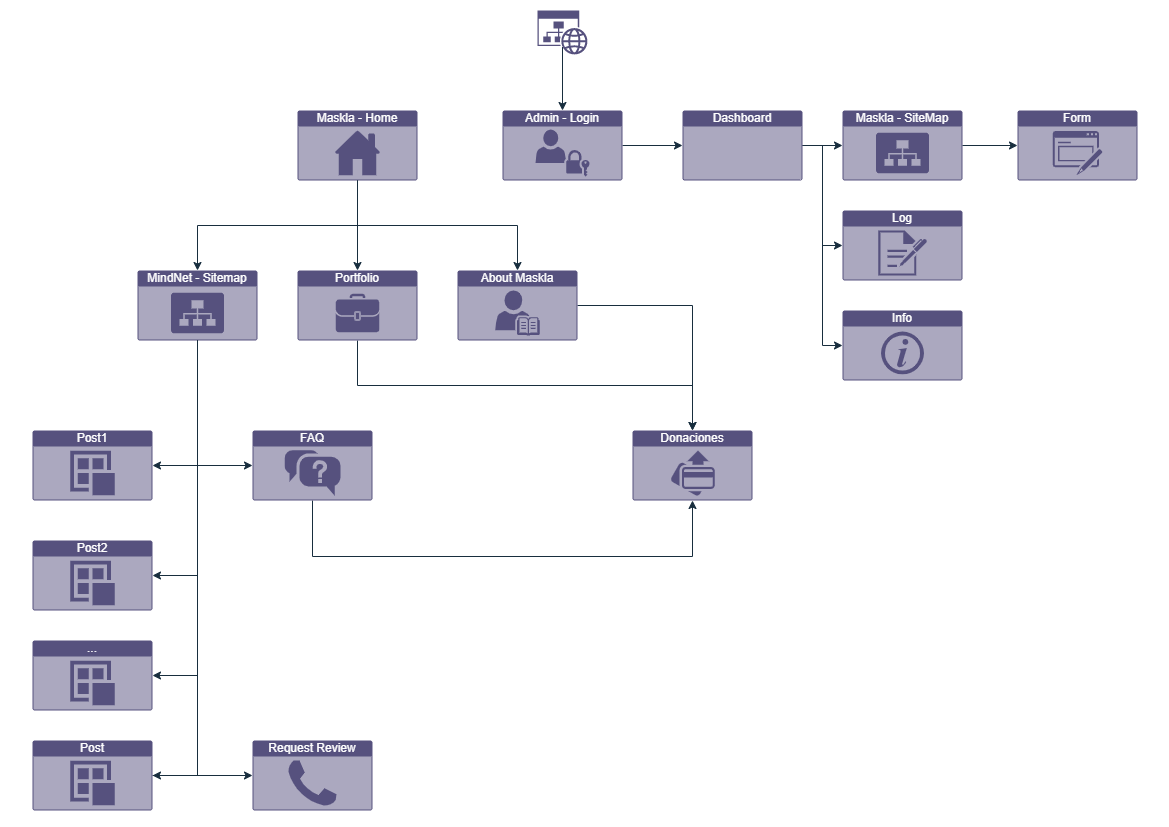

The diagram above was exported from draw.io. Its source (the exported page's mxGraphModel, read from the mxfile embedded in the PNG):
<mxGraphModel dx="2049" dy="1253" grid="1" gridSize="10" guides="1" tooltips="1" connect="1" arrows="1" fold="1" page="1" pageScale="1" pageWidth="1169" pageHeight="827" math="0" shadow="0">
  <root>
    <mxCell id="0" />
    <mxCell id="1" parent="0" />
    <mxCell id="RhKfPlc_SeWkt41p2eEt-2" value="Maskla - Home" style="html=1;whiteSpace=wrap;strokeColor=none;fillColor=#56517E;labelPosition=center;verticalLabelPosition=middle;verticalAlign=top;align=center;fontSize=12;outlineConnect=0;spacingTop=-6;fontColor=#FFFFFF;shape=mxgraph.sitemap.home;rounded=0;labelBackgroundColor=none;" vertex="1" parent="1">
      <mxGeometry x="297" y="110" width="120" height="70" as="geometry" />
    </mxCell>
    <mxCell id="RhKfPlc_SeWkt41p2eEt-7" value="MindNet - Sitemap" style="html=1;whiteSpace=wrap;strokeColor=none;fillColor=#56517E;labelPosition=center;verticalLabelPosition=middle;verticalAlign=top;align=center;fontSize=12;outlineConnect=0;spacingTop=-6;fontColor=#FFFFFF;sketch=0;shape=mxgraph.sitemap.sitemap;labelBackgroundColor=none;" vertex="1" parent="1">
      <mxGeometry x="137" y="270" width="120" height="70" as="geometry" />
    </mxCell>
    <mxCell id="RhKfPlc_SeWkt41p2eEt-22" style="edgeStyle=orthogonalEdgeStyle;rounded=0;orthogonalLoop=1;jettySize=auto;html=1;exitX=0.5;exitY=1;exitDx=0;exitDy=0;exitPerimeter=0;entryX=0.5;entryY=0;entryDx=0;entryDy=0;entryPerimeter=0;strokeColor=#182E3E;labelBackgroundColor=none;fontColor=default;" edge="1" parent="1" source="RhKfPlc_SeWkt41p2eEt-2" target="RhKfPlc_SeWkt41p2eEt-7">
      <mxGeometry relative="1" as="geometry" />
    </mxCell>
    <mxCell id="RhKfPlc_SeWkt41p2eEt-51" style="edgeStyle=orthogonalEdgeStyle;rounded=0;orthogonalLoop=1;jettySize=auto;html=1;exitX=0.5;exitY=1;exitDx=0;exitDy=0;exitPerimeter=0;entryX=0.5;entryY=1;entryDx=0;entryDy=0;entryPerimeter=0;strokeColor=#182E3E;labelBackgroundColor=none;fontColor=default;" edge="1" parent="1" source="RhKfPlc_SeWkt41p2eEt-9" target="RhKfPlc_SeWkt41p2eEt-48">
      <mxGeometry relative="1" as="geometry">
        <Array as="points">
          <mxPoint x="312" y="556" />
          <mxPoint x="692" y="556" />
        </Array>
      </mxGeometry>
    </mxCell>
    <mxCell id="RhKfPlc_SeWkt41p2eEt-9" value="FAQ" style="html=1;whiteSpace=wrap;strokeColor=none;fillColor=#56517E;labelPosition=center;verticalLabelPosition=middle;verticalAlign=top;align=center;fontSize=12;outlineConnect=0;spacingTop=-6;fontColor=#FFFFFF;sketch=0;shape=mxgraph.sitemap.faq;labelBackgroundColor=none;" vertex="1" parent="1">
      <mxGeometry x="252" y="430" width="120" height="70" as="geometry" />
    </mxCell>
    <mxCell id="RhKfPlc_SeWkt41p2eEt-34" style="edgeStyle=orthogonalEdgeStyle;rounded=0;orthogonalLoop=1;jettySize=auto;html=1;exitX=0.5;exitY=1;exitDx=0;exitDy=0;exitPerimeter=0;entryX=0;entryY=0.5;entryDx=0;entryDy=0;entryPerimeter=0;strokeColor=#182E3E;labelBackgroundColor=none;fontColor=default;" edge="1" parent="1" source="RhKfPlc_SeWkt41p2eEt-7" target="RhKfPlc_SeWkt41p2eEt-9">
      <mxGeometry relative="1" as="geometry" />
    </mxCell>
    <mxCell id="RhKfPlc_SeWkt41p2eEt-10" value="Post1" style="html=1;whiteSpace=wrap;strokeColor=none;fillColor=#56517E;labelPosition=center;verticalLabelPosition=middle;verticalAlign=top;align=center;fontSize=12;outlineConnect=0;spacingTop=-6;fontColor=#FFFFFF;sketch=0;shape=mxgraph.sitemap.post;labelBackgroundColor=none;" vertex="1" parent="1">
      <mxGeometry x="32" y="430" width="120" height="70" as="geometry" />
    </mxCell>
    <mxCell id="RhKfPlc_SeWkt41p2eEt-30" style="edgeStyle=orthogonalEdgeStyle;rounded=0;orthogonalLoop=1;jettySize=auto;html=1;exitX=0.5;exitY=1;exitDx=0;exitDy=0;exitPerimeter=0;entryX=1;entryY=0.5;entryDx=0;entryDy=0;entryPerimeter=0;strokeColor=#182E3E;labelBackgroundColor=none;fontColor=default;" edge="1" parent="1" source="RhKfPlc_SeWkt41p2eEt-7" target="RhKfPlc_SeWkt41p2eEt-10">
      <mxGeometry relative="1" as="geometry" />
    </mxCell>
    <mxCell id="RhKfPlc_SeWkt41p2eEt-50" style="edgeStyle=orthogonalEdgeStyle;rounded=0;orthogonalLoop=1;jettySize=auto;html=1;exitX=0.5;exitY=1;exitDx=0;exitDy=0;exitPerimeter=0;entryX=0.5;entryY=0;entryDx=0;entryDy=0;entryPerimeter=0;strokeColor=#182E3E;labelBackgroundColor=none;fontColor=default;" edge="1" parent="1" source="RhKfPlc_SeWkt41p2eEt-11" target="RhKfPlc_SeWkt41p2eEt-48">
      <mxGeometry relative="1" as="geometry" />
    </mxCell>
    <mxCell id="RhKfPlc_SeWkt41p2eEt-11" value="Portfolio" style="html=1;whiteSpace=wrap;strokeColor=none;fillColor=#56517E;labelPosition=center;verticalLabelPosition=middle;verticalAlign=top;align=center;fontSize=12;outlineConnect=0;spacingTop=-6;fontColor=#FFFFFF;sketch=0;shape=mxgraph.sitemap.portfolio;labelBackgroundColor=none;" vertex="1" parent="1">
      <mxGeometry x="297" y="270" width="120" height="70" as="geometry" />
    </mxCell>
    <mxCell id="RhKfPlc_SeWkt41p2eEt-20" style="edgeStyle=orthogonalEdgeStyle;rounded=0;orthogonalLoop=1;jettySize=auto;html=1;exitX=0.5;exitY=1;exitDx=0;exitDy=0;exitPerimeter=0;entryX=0.5;entryY=0;entryDx=0;entryDy=0;entryPerimeter=0;strokeColor=#182E3E;labelBackgroundColor=none;fontColor=default;" edge="1" parent="1" source="RhKfPlc_SeWkt41p2eEt-2" target="RhKfPlc_SeWkt41p2eEt-11">
      <mxGeometry relative="1" as="geometry" />
    </mxCell>
    <mxCell id="RhKfPlc_SeWkt41p2eEt-55" style="edgeStyle=orthogonalEdgeStyle;rounded=0;orthogonalLoop=1;jettySize=auto;html=1;exitX=1;exitY=0.5;exitDx=0;exitDy=0;exitPerimeter=0;entryX=0;entryY=0.5;entryDx=0;entryDy=0;entryPerimeter=0;strokeColor=#182E3E;labelBackgroundColor=none;fontColor=default;" edge="1" parent="1" source="RhKfPlc_SeWkt41p2eEt-12" target="RhKfPlc_SeWkt41p2eEt-54">
      <mxGeometry relative="1" as="geometry" />
    </mxCell>
    <mxCell id="RhKfPlc_SeWkt41p2eEt-12" value="Admin - Login" style="html=1;whiteSpace=wrap;strokeColor=none;fillColor=#56517E;labelPosition=center;verticalLabelPosition=middle;verticalAlign=top;align=center;fontSize=12;outlineConnect=0;spacingTop=-6;fontColor=#FFFFFF;sketch=0;shape=mxgraph.sitemap.login;labelBackgroundColor=none;" vertex="1" parent="1">
      <mxGeometry x="502" y="110" width="120" height="70" as="geometry" />
    </mxCell>
    <mxCell id="RhKfPlc_SeWkt41p2eEt-14" value="Form" style="html=1;whiteSpace=wrap;strokeColor=none;fillColor=#56517E;labelPosition=center;verticalLabelPosition=middle;verticalAlign=top;align=center;fontSize=12;outlineConnect=0;spacingTop=-6;fontColor=#FFFFFF;sketch=0;shape=mxgraph.sitemap.form;labelBackgroundColor=none;" vertex="1" parent="1">
      <mxGeometry x="1017" y="110" width="120" height="70" as="geometry" />
    </mxCell>
    <mxCell id="RhKfPlc_SeWkt41p2eEt-15" value="Log" style="html=1;whiteSpace=wrap;strokeColor=none;fillColor=#56517E;labelPosition=center;verticalLabelPosition=middle;verticalAlign=top;align=center;fontSize=12;outlineConnect=0;spacingTop=-6;fontColor=#FFFFFF;sketch=0;shape=mxgraph.sitemap.log;labelBackgroundColor=none;" vertex="1" parent="1">
      <mxGeometry x="842" y="210" width="120" height="70" as="geometry" />
    </mxCell>
    <mxCell id="RhKfPlc_SeWkt41p2eEt-16" value="Info" style="html=1;whiteSpace=wrap;strokeColor=none;fillColor=#56517E;labelPosition=center;verticalLabelPosition=middle;verticalAlign=top;align=center;fontSize=12;outlineConnect=0;spacingTop=-6;fontColor=#FFFFFF;sketch=0;shape=mxgraph.sitemap.info;labelBackgroundColor=none;" vertex="1" parent="1">
      <mxGeometry x="842" y="310" width="120" height="70" as="geometry" />
    </mxCell>
    <mxCell id="RhKfPlc_SeWkt41p2eEt-26" value="Post2" style="html=1;whiteSpace=wrap;strokeColor=none;fillColor=#56517E;labelPosition=center;verticalLabelPosition=middle;verticalAlign=top;align=center;fontSize=12;outlineConnect=0;spacingTop=-6;fontColor=#FFFFFF;sketch=0;shape=mxgraph.sitemap.post;labelBackgroundColor=none;" vertex="1" parent="1">
      <mxGeometry x="32" y="540" width="120" height="70" as="geometry" />
    </mxCell>
    <mxCell id="RhKfPlc_SeWkt41p2eEt-31" style="edgeStyle=orthogonalEdgeStyle;rounded=0;orthogonalLoop=1;jettySize=auto;html=1;exitX=0.5;exitY=1;exitDx=0;exitDy=0;exitPerimeter=0;entryX=1;entryY=0.5;entryDx=0;entryDy=0;entryPerimeter=0;strokeColor=#182E3E;labelBackgroundColor=none;fontColor=default;" edge="1" parent="1" source="RhKfPlc_SeWkt41p2eEt-7" target="RhKfPlc_SeWkt41p2eEt-26">
      <mxGeometry relative="1" as="geometry" />
    </mxCell>
    <mxCell id="RhKfPlc_SeWkt41p2eEt-53" style="edgeStyle=orthogonalEdgeStyle;rounded=0;orthogonalLoop=1;jettySize=auto;html=1;exitX=1;exitY=0.5;exitDx=0;exitDy=0;exitPerimeter=0;entryX=0;entryY=0.5;entryDx=0;entryDy=0;entryPerimeter=0;strokeColor=#182E3E;labelBackgroundColor=none;fontColor=default;" edge="1" parent="1" source="RhKfPlc_SeWkt41p2eEt-27" target="RhKfPlc_SeWkt41p2eEt-44">
      <mxGeometry relative="1" as="geometry" />
    </mxCell>
    <mxCell id="RhKfPlc_SeWkt41p2eEt-27" value="Post" style="html=1;whiteSpace=wrap;strokeColor=none;fillColor=#56517E;labelPosition=center;verticalLabelPosition=middle;verticalAlign=top;align=center;fontSize=12;outlineConnect=0;spacingTop=-6;fontColor=#FFFFFF;sketch=0;shape=mxgraph.sitemap.post;labelBackgroundColor=none;" vertex="1" parent="1">
      <mxGeometry x="32" y="740" width="120" height="70" as="geometry" />
    </mxCell>
    <mxCell id="RhKfPlc_SeWkt41p2eEt-33" style="edgeStyle=orthogonalEdgeStyle;rounded=0;orthogonalLoop=1;jettySize=auto;html=1;exitX=0.5;exitY=1;exitDx=0;exitDy=0;exitPerimeter=0;entryX=1;entryY=0.5;entryDx=0;entryDy=0;entryPerimeter=0;strokeColor=#182E3E;labelBackgroundColor=none;fontColor=default;" edge="1" parent="1" source="RhKfPlc_SeWkt41p2eEt-7" target="RhKfPlc_SeWkt41p2eEt-27">
      <mxGeometry relative="1" as="geometry" />
    </mxCell>
    <mxCell id="RhKfPlc_SeWkt41p2eEt-29" value="..." style="html=1;whiteSpace=wrap;strokeColor=none;fillColor=#56517E;labelPosition=center;verticalLabelPosition=middle;verticalAlign=top;align=center;fontSize=12;outlineConnect=0;spacingTop=-6;fontColor=#FFFFFF;sketch=0;shape=mxgraph.sitemap.post;labelBackgroundColor=none;" vertex="1" parent="1">
      <mxGeometry x="32" y="640" width="120" height="70" as="geometry" />
    </mxCell>
    <mxCell id="RhKfPlc_SeWkt41p2eEt-32" style="edgeStyle=orthogonalEdgeStyle;rounded=0;orthogonalLoop=1;jettySize=auto;html=1;exitX=0.5;exitY=1;exitDx=0;exitDy=0;exitPerimeter=0;entryX=1;entryY=0.5;entryDx=0;entryDy=0;entryPerimeter=0;strokeColor=#182E3E;labelBackgroundColor=none;fontColor=default;" edge="1" parent="1" source="RhKfPlc_SeWkt41p2eEt-7" target="RhKfPlc_SeWkt41p2eEt-29">
      <mxGeometry relative="1" as="geometry" />
    </mxCell>
    <mxCell id="RhKfPlc_SeWkt41p2eEt-49" style="edgeStyle=orthogonalEdgeStyle;rounded=0;orthogonalLoop=1;jettySize=auto;html=1;exitX=1;exitY=0.5;exitDx=0;exitDy=0;exitPerimeter=0;entryX=0.5;entryY=0;entryDx=0;entryDy=0;entryPerimeter=0;strokeColor=#182E3E;labelBackgroundColor=none;fontColor=default;" edge="1" parent="1" source="RhKfPlc_SeWkt41p2eEt-35" target="RhKfPlc_SeWkt41p2eEt-48">
      <mxGeometry relative="1" as="geometry" />
    </mxCell>
    <mxCell id="RhKfPlc_SeWkt41p2eEt-35" value="About Maskla" style="html=1;whiteSpace=wrap;strokeColor=none;fillColor=#56517E;labelPosition=center;verticalLabelPosition=middle;verticalAlign=top;align=center;fontSize=12;outlineConnect=0;spacingTop=-6;fontColor=#FFFFFF;sketch=0;shape=mxgraph.sitemap.biography;labelBackgroundColor=none;" vertex="1" parent="1">
      <mxGeometry x="457" y="270" width="120" height="70" as="geometry" />
    </mxCell>
    <mxCell id="RhKfPlc_SeWkt41p2eEt-19" style="edgeStyle=orthogonalEdgeStyle;rounded=0;orthogonalLoop=1;jettySize=auto;html=1;exitX=0.5;exitY=1;exitDx=0;exitDy=0;exitPerimeter=0;entryX=0.5;entryY=0;entryDx=0;entryDy=0;entryPerimeter=0;strokeColor=#182E3E;labelBackgroundColor=none;fontColor=default;" edge="1" parent="1" source="RhKfPlc_SeWkt41p2eEt-2" target="RhKfPlc_SeWkt41p2eEt-35">
      <mxGeometry relative="1" as="geometry">
        <mxPoint x="517" y="270.0000000000001" as="targetPoint" />
      </mxGeometry>
    </mxCell>
    <mxCell id="RhKfPlc_SeWkt41p2eEt-38" style="edgeStyle=orthogonalEdgeStyle;rounded=0;orthogonalLoop=1;jettySize=auto;html=1;exitX=1;exitY=0.5;exitDx=0;exitDy=0;exitPerimeter=0;entryX=0;entryY=0.5;entryDx=0;entryDy=0;entryPerimeter=0;strokeColor=#182E3E;labelBackgroundColor=none;fontColor=default;" edge="1" parent="1" source="RhKfPlc_SeWkt41p2eEt-36" target="RhKfPlc_SeWkt41p2eEt-14">
      <mxGeometry relative="1" as="geometry" />
    </mxCell>
    <mxCell id="RhKfPlc_SeWkt41p2eEt-36" value="Maskla - SiteMap" style="html=1;whiteSpace=wrap;strokeColor=none;fillColor=#56517E;labelPosition=center;verticalLabelPosition=middle;verticalAlign=top;align=center;fontSize=12;outlineConnect=0;spacingTop=-6;fontColor=#FFFFFF;sketch=0;shape=mxgraph.sitemap.sitemap;labelBackgroundColor=none;" vertex="1" parent="1">
      <mxGeometry x="842" y="110" width="120" height="70" as="geometry" />
    </mxCell>
    <mxCell id="RhKfPlc_SeWkt41p2eEt-44" value="Request Review" style="html=1;whiteSpace=wrap;strokeColor=none;fillColor=#56517E;labelPosition=center;verticalLabelPosition=middle;verticalAlign=top;align=center;fontSize=12;outlineConnect=0;spacingTop=-6;fontColor=#FFFFFF;sketch=0;shape=mxgraph.sitemap.contact_us;labelBackgroundColor=none;" vertex="1" parent="1">
      <mxGeometry x="252" y="740" width="120" height="70" as="geometry" />
    </mxCell>
    <mxCell id="RhKfPlc_SeWkt41p2eEt-48" value="Donaciones" style="html=1;whiteSpace=wrap;strokeColor=none;fillColor=#56517E;labelPosition=center;verticalLabelPosition=middle;verticalAlign=top;align=center;fontSize=12;outlineConnect=0;spacingTop=-6;fontColor=#FFFFFF;sketch=0;shape=mxgraph.sitemap.payment;labelBackgroundColor=none;" vertex="1" parent="1">
      <mxGeometry x="632" y="430" width="120" height="70" as="geometry" />
    </mxCell>
    <mxCell id="RhKfPlc_SeWkt41p2eEt-56" style="edgeStyle=orthogonalEdgeStyle;rounded=0;orthogonalLoop=1;jettySize=auto;html=1;exitX=1;exitY=0.5;exitDx=0;exitDy=0;exitPerimeter=0;entryX=0;entryY=0.5;entryDx=0;entryDy=0;entryPerimeter=0;strokeColor=#182E3E;labelBackgroundColor=none;fontColor=default;" edge="1" parent="1" source="RhKfPlc_SeWkt41p2eEt-54" target="RhKfPlc_SeWkt41p2eEt-36">
      <mxGeometry relative="1" as="geometry" />
    </mxCell>
    <mxCell id="RhKfPlc_SeWkt41p2eEt-57" style="edgeStyle=orthogonalEdgeStyle;rounded=0;orthogonalLoop=1;jettySize=auto;html=1;exitX=1;exitY=0.5;exitDx=0;exitDy=0;exitPerimeter=0;entryX=0;entryY=0.5;entryDx=0;entryDy=0;entryPerimeter=0;strokeColor=#182E3E;labelBackgroundColor=none;fontColor=default;" edge="1" parent="1" source="RhKfPlc_SeWkt41p2eEt-54" target="RhKfPlc_SeWkt41p2eEt-15">
      <mxGeometry relative="1" as="geometry" />
    </mxCell>
    <mxCell id="RhKfPlc_SeWkt41p2eEt-58" style="edgeStyle=orthogonalEdgeStyle;rounded=0;orthogonalLoop=1;jettySize=auto;html=1;exitX=1;exitY=0.5;exitDx=0;exitDy=0;exitPerimeter=0;entryX=0;entryY=0.5;entryDx=0;entryDy=0;entryPerimeter=0;strokeColor=#182E3E;labelBackgroundColor=none;fontColor=default;" edge="1" parent="1" source="RhKfPlc_SeWkt41p2eEt-54" target="RhKfPlc_SeWkt41p2eEt-16">
      <mxGeometry relative="1" as="geometry" />
    </mxCell>
    <mxCell id="RhKfPlc_SeWkt41p2eEt-54" value="Dashboard" style="html=1;whiteSpace=wrap;strokeColor=none;fillColor=#56517E;labelPosition=center;verticalLabelPosition=middle;verticalAlign=top;align=center;fontSize=12;outlineConnect=0;spacingTop=-6;fontColor=#FFFFFF;sketch=0;shape=mxgraph.sitemap.page;labelBackgroundColor=none;" vertex="1" parent="1">
      <mxGeometry x="682" y="110" width="120" height="70" as="geometry" />
    </mxCell>
    <mxCell id="RhKfPlc_SeWkt41p2eEt-60" style="edgeStyle=orthogonalEdgeStyle;rounded=0;orthogonalLoop=1;jettySize=auto;html=1;exitX=0.5;exitY=0.83;exitDx=0;exitDy=0;exitPerimeter=0;entryX=0.5;entryY=0;entryDx=0;entryDy=0;entryPerimeter=0;strokeColor=#182E3E;labelBackgroundColor=none;fontColor=default;" edge="1" parent="1" source="RhKfPlc_SeWkt41p2eEt-59" target="RhKfPlc_SeWkt41p2eEt-12">
      <mxGeometry relative="1" as="geometry" />
    </mxCell>
    <mxCell id="RhKfPlc_SeWkt41p2eEt-59" value="" style="sketch=0;aspect=fixed;pointerEvents=1;shadow=0;dashed=0;html=1;strokeColor=none;labelPosition=center;verticalLabelPosition=bottom;verticalAlign=top;align=center;shape=mxgraph.mscae.enterprise.website_generic;fillColor=#56517E;fontColor=#FFFFFF;labelBackgroundColor=none;" vertex="1" parent="1">
      <mxGeometry x="537" y="10" width="50" height="44" as="geometry" />
    </mxCell>
  </root>
</mxGraphModel>